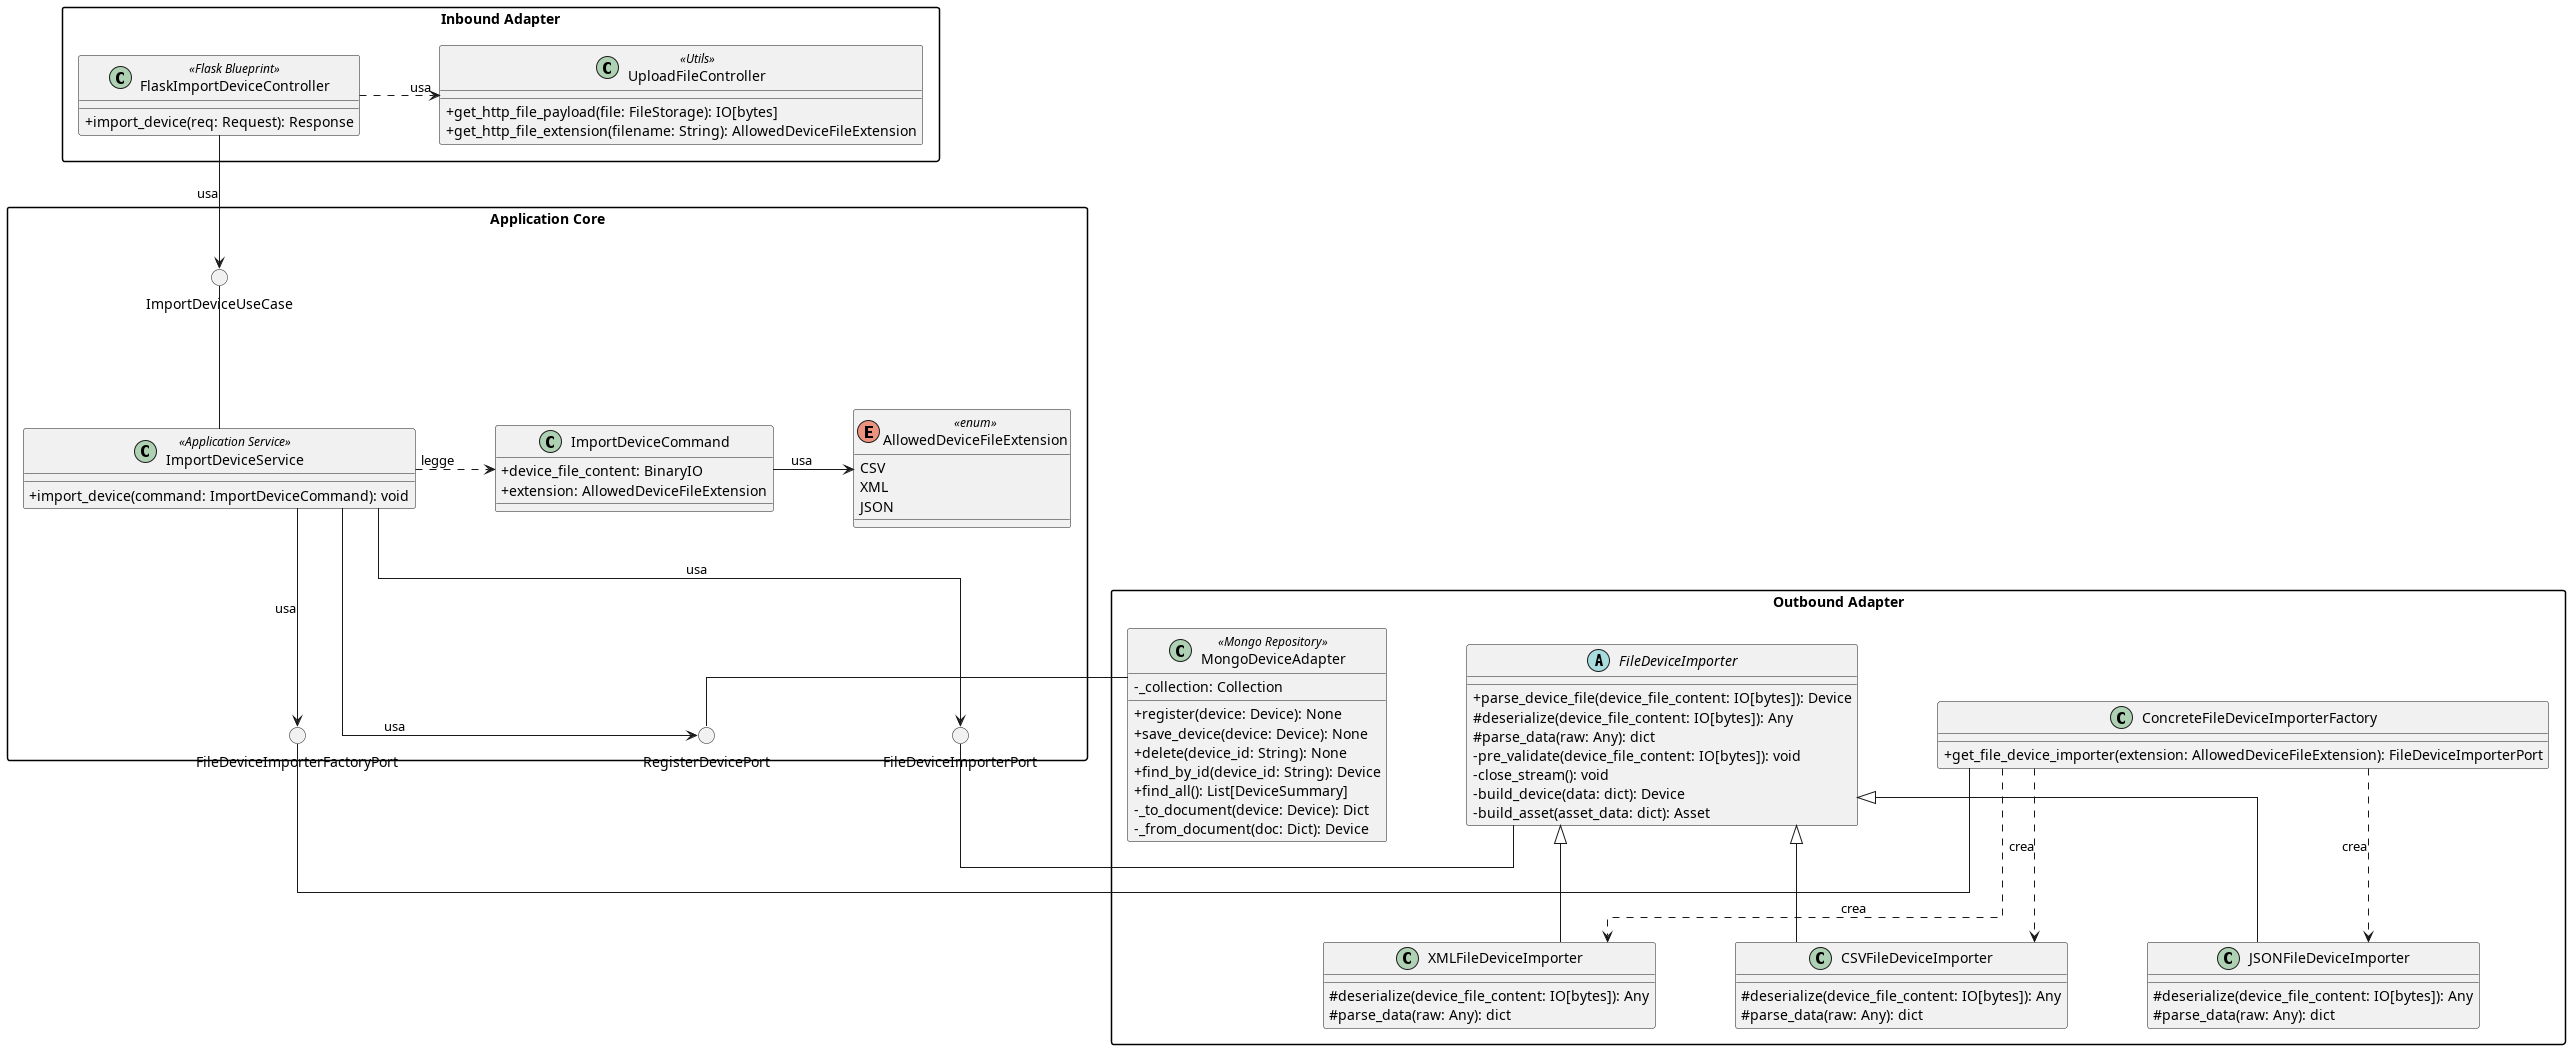

The diagram above was rendered by PlantUML. Its source (embedded in the PNG):
@startuml ImportDevice
skinparam linetype ortho
skinparam classAttributeIconSize 0
skinparam nodesep 80
skinparam ranksep 100
skinparam packageStyle rectangle

package "Inbound Adapter" {
    !include InboundAdapters/FlaskImportDeviceController.puml
}

package "Application Core" {
    () "ImportDeviceUseCase"

    !include ApplicationServices/ImportDeviceService.puml
    !include Command/ImportDeviceCommand.puml
    !include Domain/AllowedDeviceFileExtension.puml

    () "FileDeviceImporterFactoryPort"
    () "RegisterDevicePort"
    () "FileDeviceImporterPort"

    ImportDeviceService -up- ImportDeviceUseCase
    ImportDeviceService .right.> ImportDeviceCommand : legge
    ImportDeviceService -down-> FileDeviceImporterFactoryPort : usa
    ImportDeviceService -down-> RegisterDevicePort : usa
    ImportDeviceService -down-> FileDeviceImporterPort : usa

    ImportDeviceCommand -right-> AllowedDeviceFileExtension : usa
}

package "Outbound Adapter" {
    !include OutboundAdapters/FileDeviceImporter.puml
    !include OutboundAdapters/ConcreteFileDeviceImporterFactory.puml
    !include OutboundAdapters/MongoDeviceAdapter.puml

    class CSVFileDeviceImporter {
        # deserialize(device_file_content: IO[bytes]): Any
        # parse_data(raw: Any): dict
    }

    class JSONFileDeviceImporter {
        # deserialize(device_file_content: IO[bytes]): Any
        # parse_data(raw: Any): dict
    }

    class XMLFileDeviceImporter {
        # deserialize(device_file_content: IO[bytes]): Any
        # parse_data(raw: Any): dict
    }
}

FlaskImportDeviceController --> ImportDeviceUseCase : usa

FileDeviceImporterFactoryPort - ConcreteFileDeviceImporterFactory
RegisterDevicePort - MongoDeviceAdapter
FileDeviceImporterPort - FileDeviceImporter

FileDeviceImporter <|-- CSVFileDeviceImporter
FileDeviceImporter <|-- XMLFileDeviceImporter
FileDeviceImporter <|-- JSONFileDeviceImporter

ConcreteFileDeviceImporterFactory ..> CSVFileDeviceImporter : crea
ConcreteFileDeviceImporterFactory ..> JSONFileDeviceImporter : crea
ConcreteFileDeviceImporterFactory ..> XMLFileDeviceImporter : crea

@enduml